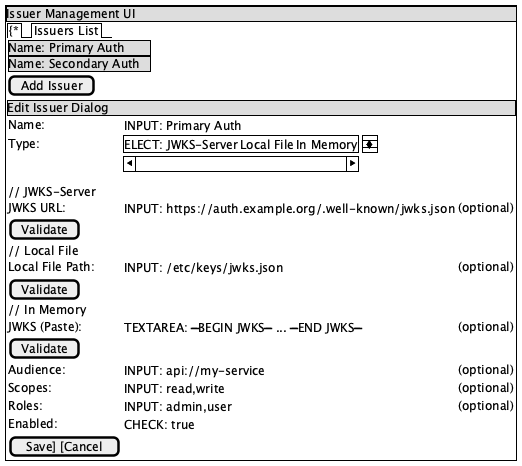

The diagram above was rendered by PlantUML. Its source (embedded in the PNG):
@startsalt
{+
  {* Issuer Management UI}
  {
    {/ 
      {* Issuers List}
      {
        {*
          Name: Primary Auth
          Enabled: [X]
          Audience: api://my-service
          Scopes: read,write
          Roles: admin,user
          [Edit] [Del]
        }
        {*
          Name: Secondary Auth
          Enabled: [ ]
          Audience: api://test
          Scopes: read
          Roles: viewer
          [Edit] [Del]
        }
      }
      [Add Issuer]
    }
    {
      {* Edit Issuer Dialog}
      {
        Name: {INPUT: Primary Auth} *
        Type: {SELECT: JWKS-Server | Local File | In Memory} *
        // JWKS-Server
        JWKS URL: {INPUT: https://auth.example.org/.well-known/jwks.json} (optional)
        [Validate]
        // Local File
        Local File Path: {INPUT: /etc/keys/jwks.json} (optional)
        [Validate]
        // In Memory
        JWKS (Paste): {TEXTAREA: -----BEGIN JWKS----- ... -----END JWKS-----} (optional)
        [Validate]
        Audience: {INPUT: api://my-service} (optional)
        Scopes: {INPUT: read,write} (optional)
        Roles: {INPUT: admin,user} (optional)
        Enabled: {CHECK: true}
        [Save] [Cancel]
      }
    }
  }
}
@endsalt